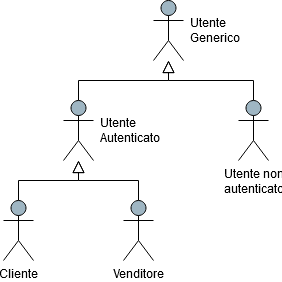

The diagram above was exported from draw.io. Its source (the exported page's mxGraphModel, read from the mxfile embedded in the PNG):
<mxGraphModel dx="1038" dy="547" grid="1" gridSize="10" guides="1" tooltips="1" connect="1" arrows="1" fold="1" page="1" pageScale="1" pageWidth="850" pageHeight="1100" math="0" shadow="0">
  <root>
    <mxCell id="0" />
    <mxCell id="1" parent="0" />
    <mxCell id="PQrEnpCecXxTr3KQRZIZ-6" style="edgeStyle=orthogonalEdgeStyle;rounded=0;orthogonalLoop=1;jettySize=auto;html=1;endArrow=block;endFill=0;endSize=10;" parent="1" source="91bnOnWIWstpu17TpPb4-1" target="PQrEnpCecXxTr3KQRZIZ-2" edge="1">
      <mxGeometry relative="1" as="geometry">
        <Array as="points">
          <mxPoint x="205" y="340" />
          <mxPoint x="265" y="340" />
        </Array>
      </mxGeometry>
    </mxCell>
    <mxCell id="91bnOnWIWstpu17TpPb4-1" value="Cliente" style="shape=umlActor;verticalLabelPosition=bottom;verticalAlign=top;html=1;fillColor=#9FB6C3;" parent="1" vertex="1">
      <mxGeometry x="190" y="360" width="30" height="60" as="geometry" />
    </mxCell>
    <mxCell id="PQrEnpCecXxTr3KQRZIZ-7" style="edgeStyle=orthogonalEdgeStyle;rounded=0;orthogonalLoop=1;jettySize=auto;html=1;endArrow=block;endFill=0;endSize=10;" parent="1" source="SifAmWLryjRC5N8ICOj_-1" target="PQrEnpCecXxTr3KQRZIZ-2" edge="1">
      <mxGeometry relative="1" as="geometry">
        <Array as="points">
          <mxPoint x="325" y="340" />
          <mxPoint x="265" y="340" />
        </Array>
      </mxGeometry>
    </mxCell>
    <mxCell id="SifAmWLryjRC5N8ICOj_-1" value="Venditore&lt;br&gt;" style="shape=umlActor;verticalLabelPosition=bottom;verticalAlign=top;html=1;fillColor=#9FB6C3;" parent="1" vertex="1">
      <mxGeometry x="310" y="360" width="30" height="60" as="geometry" />
    </mxCell>
    <mxCell id="PQrEnpCecXxTr3KQRZIZ-8" style="edgeStyle=orthogonalEdgeStyle;rounded=0;orthogonalLoop=1;jettySize=auto;html=1;endArrow=block;endFill=0;endSize=10;" parent="1" source="PQrEnpCecXxTr3KQRZIZ-2" target="PQrEnpCecXxTr3KQRZIZ-4" edge="1">
      <mxGeometry relative="1" as="geometry">
        <Array as="points">
          <mxPoint x="265" y="240" />
          <mxPoint x="355" y="240" />
        </Array>
      </mxGeometry>
    </mxCell>
    <mxCell id="PQrEnpCecXxTr3KQRZIZ-2" value="Utente&lt;br&gt;Autenticato" style="shape=umlActor;verticalLabelPosition=middle;verticalAlign=middle;html=1;fillColor=#9FB6C3;labelPosition=right;align=left;spacing=7;" parent="1" vertex="1">
      <mxGeometry x="250" y="260" width="30" height="60" as="geometry" />
    </mxCell>
    <mxCell id="PQrEnpCecXxTr3KQRZIZ-9" style="edgeStyle=orthogonalEdgeStyle;rounded=0;orthogonalLoop=1;jettySize=auto;html=1;endArrow=block;endFill=0;endSize=10;" parent="1" source="PQrEnpCecXxTr3KQRZIZ-3" target="PQrEnpCecXxTr3KQRZIZ-4" edge="1">
      <mxGeometry relative="1" as="geometry">
        <Array as="points">
          <mxPoint x="440" y="240" />
          <mxPoint x="355" y="240" />
        </Array>
      </mxGeometry>
    </mxCell>
    <mxCell id="PQrEnpCecXxTr3KQRZIZ-3" value="Utente non&lt;br&gt;autenticato" style="shape=umlActor;verticalLabelPosition=bottom;verticalAlign=top;html=1;fillColor=#9FB6C3;labelPosition=center;align=center;spacing=2;" parent="1" vertex="1">
      <mxGeometry x="425" y="260" width="30" height="60" as="geometry" />
    </mxCell>
    <mxCell id="PQrEnpCecXxTr3KQRZIZ-4" value="Utente&lt;br&gt;Generico" style="shape=umlActor;verticalLabelPosition=middle;verticalAlign=middle;html=1;fillColor=#9FB6C3;labelPosition=right;align=left;spacing=7;" parent="1" vertex="1">
      <mxGeometry x="340" y="160" width="30" height="60" as="geometry" />
    </mxCell>
  </root>
</mxGraphModel>